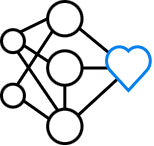

The diagram above was exported from draw.io. Its source (the exported page's mxGraphModel, read from the mxfile embedded in the PNG):
<mxGraphModel dx="279" dy="210" grid="1" gridSize="10" guides="0" tooltips="1" connect="1" arrows="1" fold="1" page="1" pageScale="1" pageWidth="1200" pageHeight="1920" math="0" shadow="0">
  <root>
    <mxCell id="0" />
    <mxCell id="1" parent="0" />
    <mxCell id="ihWeFazDB3AQXq9bglHK-28" value="" style="endArrow=none;html=1;rounded=0;exitX=0;exitY=1;exitDx=0;exitDy=0;entryX=0.258;entryY=0.75;entryDx=0;entryDy=0;entryPerimeter=0;strokeWidth=3;" edge="1" parent="1" source="ihWeFazDB3AQXq9bglHK-3" target="ihWeFazDB3AQXq9bglHK-1">
      <mxGeometry width="50" height="50" relative="1" as="geometry">
        <mxPoint x="193.84615384615387" y="190.9800212923183" as="sourcePoint" />
        <mxPoint x="274.61538461538464" y="176.88201916308648" as="targetPoint" />
      </mxGeometry>
    </mxCell>
    <mxCell id="ihWeFazDB3AQXq9bglHK-21" value="" style="endArrow=none;html=1;rounded=0;exitX=1;exitY=1;exitDx=0;exitDy=0;entryX=0;entryY=0;entryDx=0;entryDy=0;strokeWidth=3;" edge="1" parent="1" source="ihWeFazDB3AQXq9bglHK-4" target="ihWeFazDB3AQXq9bglHK-7">
      <mxGeometry width="50" height="50" relative="1" as="geometry">
        <mxPoint x="193.84615384615387" y="190.9800212923183" as="sourcePoint" />
        <mxPoint x="251.53846153846155" y="120.49001064615915" as="targetPoint" />
      </mxGeometry>
    </mxCell>
    <mxCell id="ihWeFazDB3AQXq9bglHK-13" value="" style="endArrow=none;html=1;rounded=0;exitX=1;exitY=0.5;exitDx=0;exitDy=0;entryX=0.061;entryY=0.5;entryDx=0;entryDy=0;entryPerimeter=0;strokeWidth=3;movable=1;resizable=1;rotatable=1;deletable=1;editable=1;locked=0;connectable=1;" edge="1" parent="1" source="ihWeFazDB3AQXq9bglHK-4" target="ihWeFazDB3AQXq9bglHK-1">
      <mxGeometry width="50" height="50" relative="1" as="geometry">
        <mxPoint x="172.68592316365226" y="190.9800212923183" as="sourcePoint" />
        <mxPoint x="114.99361547134458" y="120.49001064615915" as="targetPoint" />
      </mxGeometry>
    </mxCell>
    <mxCell id="ihWeFazDB3AQXq9bglHK-33" style="rounded=0;orthogonalLoop=1;jettySize=auto;html=1;exitX=0;exitY=0;exitDx=0;exitDy=0;entryX=1;entryY=1;entryDx=0;entryDy=0;endArrow=none;endFill=0;strokeWidth=3;" edge="1" parent="1" source="ihWeFazDB3AQXq9bglHK-7" target="ihWeFazDB3AQXq9bglHK-3">
      <mxGeometry relative="1" as="geometry" />
    </mxCell>
    <mxCell id="ihWeFazDB3AQXq9bglHK-25" value="" style="endArrow=none;html=1;rounded=0;exitX=1;exitY=1;exitDx=0;exitDy=0;entryX=0;entryY=0;entryDx=0;entryDy=0;strokeWidth=3;" edge="1" parent="1" source="ihWeFazDB3AQXq9bglHK-3" target="ihWeFazDB3AQXq9bglHK-6">
      <mxGeometry width="50" height="50" relative="1" as="geometry">
        <mxPoint x="170.76923076923077" y="198.02902235693423" as="sourcePoint" />
        <mxPoint x="233.07692307692307" y="144.45661426585326" as="targetPoint" />
      </mxGeometry>
    </mxCell>
    <mxCell id="ihWeFazDB3AQXq9bglHK-31" value="" style="endArrow=none;html=1;rounded=0;entryX=0.5;entryY=1;entryDx=0;entryDy=0;exitX=0.5;exitY=0;exitDx=0;exitDy=0;strokeWidth=3;" edge="1" parent="1" source="ihWeFazDB3AQXq9bglHK-3" target="ihWeFazDB3AQXq9bglHK-4">
      <mxGeometry width="50" height="50" relative="1" as="geometry">
        <mxPoint x="136.15384615384616" y="226.2250266153979" as="sourcePoint" />
        <mxPoint x="193.84615384615387" y="155.73501596923873" as="targetPoint" />
      </mxGeometry>
    </mxCell>
    <mxCell id="ihWeFazDB3AQXq9bglHK-20" value="" style="endArrow=none;html=1;rounded=0;exitX=0;exitY=0.5;exitDx=0;exitDy=0;entryX=0;entryY=0.5;entryDx=0;entryDy=0;strokeWidth=3;" edge="1" parent="1" source="ihWeFazDB3AQXq9bglHK-5" target="ihWeFazDB3AQXq9bglHK-7">
      <mxGeometry width="50" height="50" relative="1" as="geometry">
        <mxPoint x="193.84615384615387" y="190.9800212923183" as="sourcePoint" />
        <mxPoint x="251.53846153846155" y="120.49001064615915" as="targetPoint" />
      </mxGeometry>
    </mxCell>
    <mxCell id="ihWeFazDB3AQXq9bglHK-27" value="" style="endArrow=none;html=1;rounded=0;exitX=0;exitY=0;exitDx=0;exitDy=0;entryX=0.083;entryY=0.167;entryDx=0;entryDy=0;entryPerimeter=0;strokeWidth=3;" edge="1" parent="1" source="ihWeFazDB3AQXq9bglHK-5" target="ihWeFazDB3AQXq9bglHK-1">
      <mxGeometry width="50" height="50" relative="1" as="geometry">
        <mxPoint x="193.84615384615387" y="190.9800212923183" as="sourcePoint" />
        <mxPoint x="228.46153846153848" y="106.39200851692732" as="targetPoint" />
      </mxGeometry>
    </mxCell>
    <mxCell id="ihWeFazDB3AQXq9bglHK-32" style="rounded=0;orthogonalLoop=1;jettySize=auto;html=1;exitX=0;exitY=1;exitDx=0;exitDy=0;entryX=0;entryY=1;entryDx=0;entryDy=0;endArrow=none;endFill=0;strokeWidth=3;" edge="1" parent="1" source="ihWeFazDB3AQXq9bglHK-6" target="ihWeFazDB3AQXq9bglHK-5">
      <mxGeometry relative="1" as="geometry" />
    </mxCell>
    <mxCell id="ihWeFazDB3AQXq9bglHK-7" value="" style="ellipse;whiteSpace=wrap;html=1;aspect=fixed;strokeWidth=3;" vertex="1" parent="1">
      <mxGeometry x="90" y="78.19600425846366" width="22.906120570639672" height="22.906120570639672" as="geometry" />
    </mxCell>
    <mxCell id="ihWeFazDB3AQXq9bglHK-6" value="" style="ellipse;whiteSpace=wrap;html=1;aspect=fixed;strokeWidth=3;" vertex="1" parent="1">
      <mxGeometry x="90" y="132.68478248794466" width="22.906120570639672" height="22.906120570639672" as="geometry" />
    </mxCell>
    <mxCell id="ihWeFazDB3AQXq9bglHK-4" value="" style="ellipse;whiteSpace=wrap;html=1;aspect=fixed;strokeWidth=3;" vertex="1" parent="1">
      <mxGeometry x="136.15384615384616" y="99.34300745231141" width="34.35918085595951" height="34.35918085595951" as="geometry" />
    </mxCell>
    <mxCell id="ihWeFazDB3AQXq9bglHK-3" value="" style="ellipse;whiteSpace=wrap;html=1;aspect=fixed;strokeWidth=3;" vertex="1" parent="1">
      <mxGeometry x="136.15384615384616" y="157.7059936123045" width="34.35918085595951" height="34.35918085595951" as="geometry" />
    </mxCell>
    <mxCell id="ihWeFazDB3AQXq9bglHK-5" value="" style="ellipse;whiteSpace=wrap;html=1;aspect=fixed;strokeWidth=3;" vertex="1" parent="1">
      <mxGeometry x="136.15384615384616" y="50" width="34.35918085595951" height="34.35918085595951" as="geometry" />
    </mxCell>
    <mxCell id="ihWeFazDB3AQXq9bglHK-1" value="" style="html=1;verticalLabelPosition=bottom;align=center;labelBackgroundColor=#ffffff;verticalAlign=top;strokeWidth=3;strokeColor=#0080F0;shadow=0;dashed=0;shape=mxgraph.ios7.icons.heart;fillStyle=auto;fillColor=none;" vertex="1" parent="1">
      <mxGeometry x="193.85" y="94" width="46.15" height="45" as="geometry" />
    </mxCell>
  </root>
</mxGraphModel>